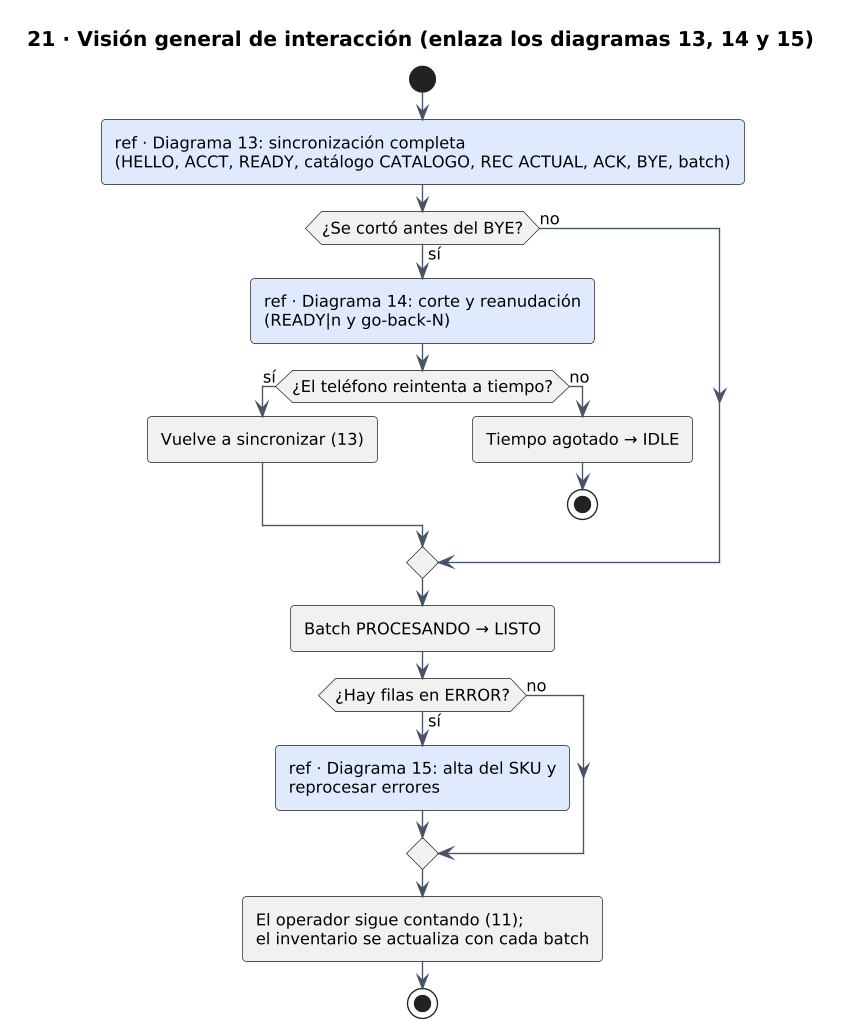

The diagram above was rendered by PlantUML. Its source (embedded in the PNG):
@startuml
skinparamlocked dpi 130
!include estilo.iuml
title 21 · Visión general de interacción (enlaza los diagramas 13, 14 y 15)
start
#E0EAFF:ref · Diagrama 13: sincronización completa\n(HELLO, ACCT, READY, catálogo CATALOGO, REC ACTUAL, ACK, BYE, batch);
if (¿Se cortó antes del BYE?) then (sí)
  #E0EAFF:ref · Diagrama 14: corte y reanudación\n(READY|n y go-back-N);
  if (¿El teléfono reintenta a tiempo?) then (sí)
    :Vuelve a sincronizar (13);
  else (no)
    :Tiempo agotado → IDLE;
    stop
  endif
else (no)
endif
:Batch PROCESANDO → LISTO;
if (¿Hay filas en ERROR?) then (sí)
  #E0EAFF:ref · Diagrama 15: alta del SKU y\nreprocesar errores;
else (no)
endif
:El operador sigue contando (11);\nel inventario se actualiza con cada batch;
stop
@enduml